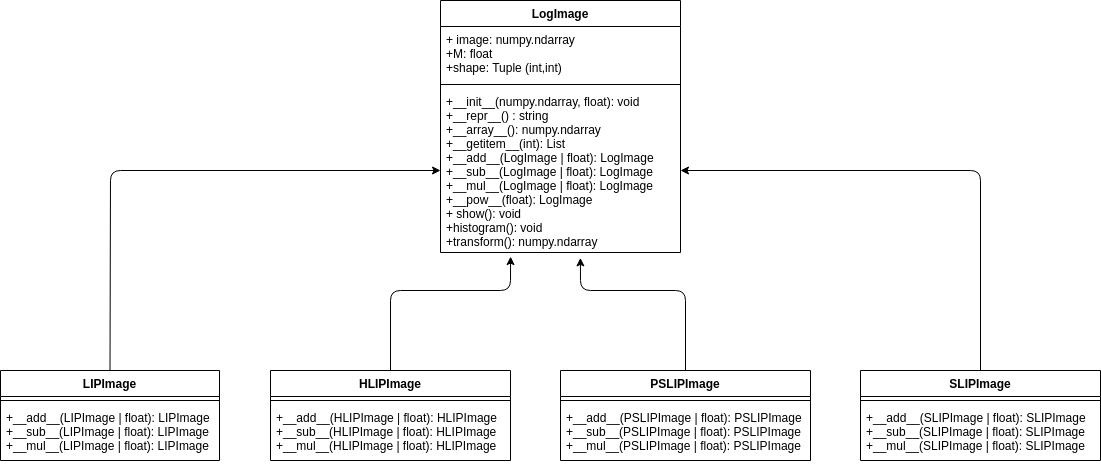

The diagram above was exported from draw.io. Its source (the exported page's mxGraphModel, read from the mxfile embedded in the PNG):
<mxGraphModel dx="748" dy="459" grid="1" gridSize="10" guides="1" tooltips="1" connect="1" arrows="1" fold="1" page="1" pageScale="1" pageWidth="827" pageHeight="1169" math="0" shadow="0">
  <root>
    <mxCell id="0" />
    <mxCell id="1" parent="0" />
    <mxCell id="19" value="LogImage" style="swimlane;fontStyle=1;align=center;verticalAlign=top;childLayout=stackLayout;horizontal=1;startSize=26;horizontalStack=0;resizeParent=1;resizeParentMax=0;resizeLast=0;collapsible=1;marginBottom=0;" parent="1" vertex="1">
      <mxGeometry x="450" y="30" width="240" height="252" as="geometry" />
    </mxCell>
    <mxCell id="20" value="+ image: numpy.ndarray&#10;+M: float&#10;+shape: Tuple (int,int)" style="text;strokeColor=none;fillColor=none;align=left;verticalAlign=top;spacingLeft=4;spacingRight=4;overflow=hidden;rotatable=0;points=[[0,0.5],[1,0.5]];portConstraint=eastwest;" parent="19" vertex="1">
      <mxGeometry y="26" width="240" height="54" as="geometry" />
    </mxCell>
    <mxCell id="21" value="" style="line;strokeWidth=1;fillColor=none;align=left;verticalAlign=middle;spacingTop=-1;spacingLeft=3;spacingRight=3;rotatable=0;labelPosition=right;points=[];portConstraint=eastwest;" parent="19" vertex="1">
      <mxGeometry y="80" width="240" height="8" as="geometry" />
    </mxCell>
    <mxCell id="22" value="+__init__(numpy.ndarray, float): void&#10;+__repr__() : string&#10;+__array__(): numpy.ndarray&#10;+__getitem__(int): List&#10;+__add__(LogImage | float): LogImage&#10;+__sub__(LogImage | float): LogImage&#10;+__mul__(LogImage | float): LogImage&#10;+__pow__(float): LogImage&#10;+ show(): void&#10;+histogram(): void&#10;+transform(): numpy.ndarray&#10;" style="text;strokeColor=none;fillColor=none;align=left;verticalAlign=top;spacingLeft=4;spacingRight=4;overflow=hidden;rotatable=0;points=[[0,0.5],[1,0.5]];portConstraint=eastwest;" parent="19" vertex="1">
      <mxGeometry y="88" width="240" height="164" as="geometry" />
    </mxCell>
    <mxCell id="74" style="edgeStyle=none;html=1;exitX=0.5;exitY=0;exitDx=0;exitDy=0;entryX=0;entryY=0.5;entryDx=0;entryDy=0;" parent="1" source="69" target="22" edge="1">
      <mxGeometry relative="1" as="geometry">
        <Array as="points">
          <mxPoint x="120" y="200" />
        </Array>
        <mxPoint x="440" y="240" as="targetPoint" />
      </mxGeometry>
    </mxCell>
    <mxCell id="69" value="LIPImage" style="swimlane;fontStyle=1;align=center;verticalAlign=top;childLayout=stackLayout;horizontal=1;startSize=26;horizontalStack=0;resizeParent=1;resizeParentMax=0;resizeLast=0;collapsible=1;marginBottom=0;" parent="1" vertex="1">
      <mxGeometry x="10" y="400" width="219" height="90" as="geometry" />
    </mxCell>
    <mxCell id="71" value="" style="line;strokeWidth=1;fillColor=none;align=left;verticalAlign=middle;spacingTop=-1;spacingLeft=3;spacingRight=3;rotatable=0;labelPosition=right;points=[];portConstraint=eastwest;" parent="69" vertex="1">
      <mxGeometry y="26" width="219" height="8" as="geometry" />
    </mxCell>
    <mxCell id="72" value="+__add__(LIPImage | float): LIPImage&#10;+__sub__(LIPImage | float): LIPImage&#10;+__mul__(LIPImage | float): LIPImage" style="text;strokeColor=none;fillColor=none;align=left;verticalAlign=top;spacingLeft=4;spacingRight=4;overflow=hidden;rotatable=0;points=[[0,0.5],[1,0.5]];portConstraint=eastwest;" parent="69" vertex="1">
      <mxGeometry y="34" width="219" height="56" as="geometry" />
    </mxCell>
    <mxCell id="85" style="edgeStyle=none;html=1;exitX=0.5;exitY=0;exitDx=0;exitDy=0;entryX=0.292;entryY=1.025;entryDx=0;entryDy=0;entryPerimeter=0;" parent="1" source="75" target="22" edge="1">
      <mxGeometry relative="1" as="geometry">
        <Array as="points">
          <mxPoint x="400" y="320" />
          <mxPoint x="520" y="320" />
        </Array>
      </mxGeometry>
    </mxCell>
    <mxCell id="75" value="HLIPImage" style="swimlane;fontStyle=1;align=center;verticalAlign=top;childLayout=stackLayout;horizontal=1;startSize=26;horizontalStack=0;resizeParent=1;resizeParentMax=0;resizeLast=0;collapsible=1;marginBottom=0;" parent="1" vertex="1">
      <mxGeometry x="280" y="400" width="240" height="90" as="geometry" />
    </mxCell>
    <mxCell id="76" value="" style="line;strokeWidth=1;fillColor=none;align=left;verticalAlign=middle;spacingTop=-1;spacingLeft=3;spacingRight=3;rotatable=0;labelPosition=right;points=[];portConstraint=eastwest;" parent="75" vertex="1">
      <mxGeometry y="26" width="240" height="8" as="geometry" />
    </mxCell>
    <mxCell id="77" value="+__add__(HLIPImage | float): HLIPImage&#10;+__sub__(HLIPImage | float): HLIPImage&#10;+__mul__(HLIPImage | float): HLIPImage" style="text;strokeColor=none;fillColor=none;align=left;verticalAlign=top;spacingLeft=4;spacingRight=4;overflow=hidden;rotatable=0;points=[[0,0.5],[1,0.5]];portConstraint=eastwest;" parent="75" vertex="1">
      <mxGeometry y="34" width="240" height="56" as="geometry" />
    </mxCell>
    <mxCell id="87" style="edgeStyle=none;html=1;exitX=0.5;exitY=0;exitDx=0;exitDy=0;entryX=0.583;entryY=1.033;entryDx=0;entryDy=0;entryPerimeter=0;" parent="1" source="78" target="22" edge="1">
      <mxGeometry relative="1" as="geometry">
        <Array as="points">
          <mxPoint x="695" y="320" />
          <mxPoint x="590" y="320" />
        </Array>
      </mxGeometry>
    </mxCell>
    <mxCell id="78" value="PSLIPImage" style="swimlane;fontStyle=1;align=center;verticalAlign=top;childLayout=stackLayout;horizontal=1;startSize=26;horizontalStack=0;resizeParent=1;resizeParentMax=0;resizeLast=0;collapsible=1;marginBottom=0;" parent="1" vertex="1">
      <mxGeometry x="570" y="400" width="250" height="90" as="geometry" />
    </mxCell>
    <mxCell id="79" value="" style="line;strokeWidth=1;fillColor=none;align=left;verticalAlign=middle;spacingTop=-1;spacingLeft=3;spacingRight=3;rotatable=0;labelPosition=right;points=[];portConstraint=eastwest;" parent="78" vertex="1">
      <mxGeometry y="26" width="250" height="8" as="geometry" />
    </mxCell>
    <mxCell id="80" value="+__add__(PSLIPImage | float): PSLIPImage&#10;+__sub__(PSLIPImage | float): PSLIPImage&#10;+__mul__(PSLIPImage | float): PSLIPImage" style="text;strokeColor=none;fillColor=none;align=left;verticalAlign=top;spacingLeft=4;spacingRight=4;overflow=hidden;rotatable=0;points=[[0,0.5],[1,0.5]];portConstraint=eastwest;" parent="78" vertex="1">
      <mxGeometry y="34" width="250" height="56" as="geometry" />
    </mxCell>
    <mxCell id="88" style="edgeStyle=none;html=1;exitX=0.5;exitY=0;exitDx=0;exitDy=0;entryX=1;entryY=0.5;entryDx=0;entryDy=0;" parent="1" source="81" target="22" edge="1">
      <mxGeometry relative="1" as="geometry">
        <Array as="points">
          <mxPoint x="990" y="200" />
        </Array>
      </mxGeometry>
    </mxCell>
    <mxCell id="81" value="SLIPImage" style="swimlane;fontStyle=1;align=center;verticalAlign=top;childLayout=stackLayout;horizontal=1;startSize=26;horizontalStack=0;resizeParent=1;resizeParentMax=0;resizeLast=0;collapsible=1;marginBottom=0;" parent="1" vertex="1">
      <mxGeometry x="870" y="400" width="240" height="90" as="geometry" />
    </mxCell>
    <mxCell id="82" value="" style="line;strokeWidth=1;fillColor=none;align=left;verticalAlign=middle;spacingTop=-1;spacingLeft=3;spacingRight=3;rotatable=0;labelPosition=right;points=[];portConstraint=eastwest;" parent="81" vertex="1">
      <mxGeometry y="26" width="240" height="8" as="geometry" />
    </mxCell>
    <mxCell id="83" value="+__add__(SLIPImage | float): SLIPImage&#10;+__sub__(SLIPImage | float): SLIPImage&#10;+__mul__(SLIPImage | float): SLIPImage" style="text;strokeColor=none;fillColor=none;align=left;verticalAlign=top;spacingLeft=4;spacingRight=4;overflow=hidden;rotatable=0;points=[[0,0.5],[1,0.5]];portConstraint=eastwest;" parent="81" vertex="1">
      <mxGeometry y="34" width="240" height="56" as="geometry" />
    </mxCell>
  </root>
</mxGraphModel>